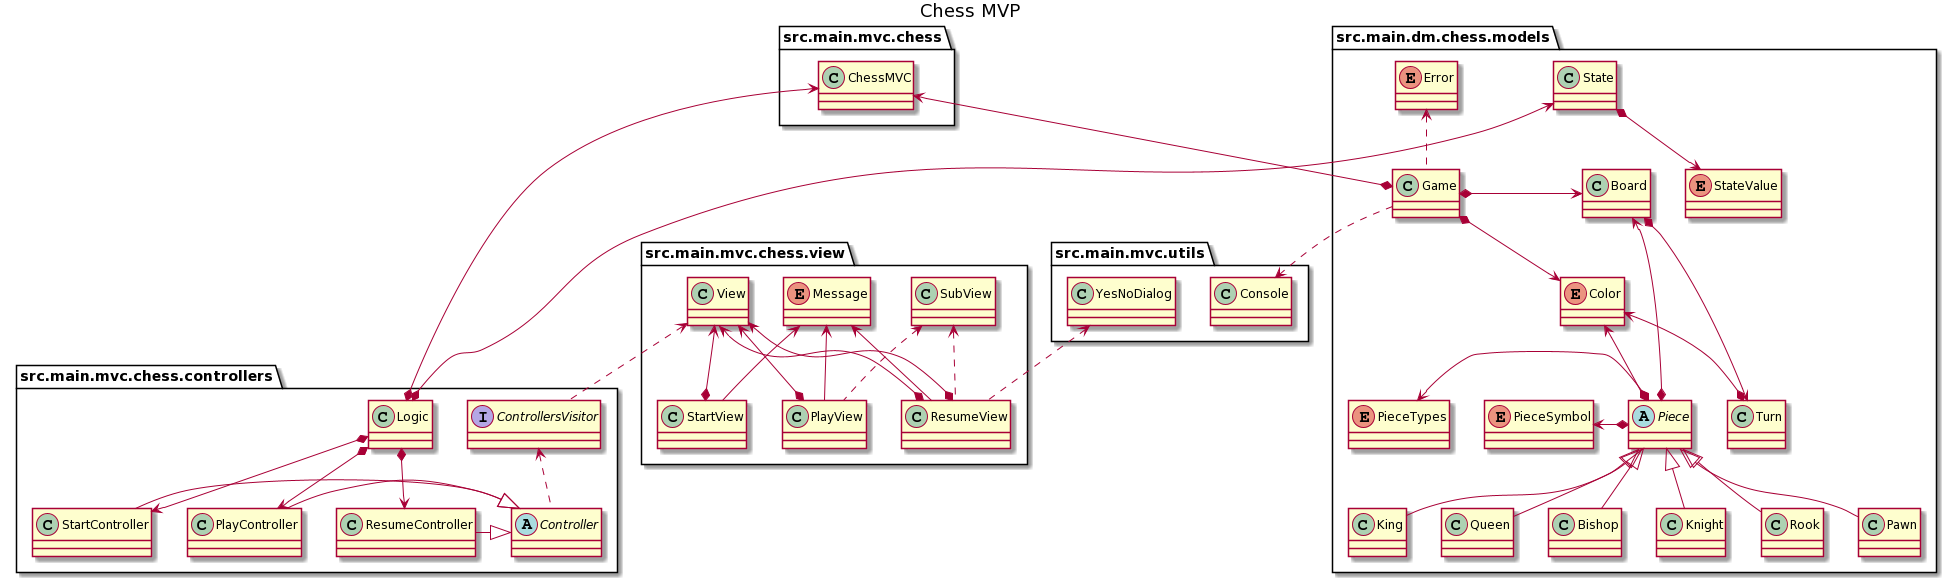

The diagram above was rendered by PlantUML. Its source (embedded in the PNG):
@startuml
title Chess MVP

    package "src.main.mvc.utils"{
        class Console{
        }
        class YesNoDialog{
        }
    }


    package "src.main.mvc.chess"{
        class ChessMVC{
        }
    }
    

    
    
    package "src.main.mvc.chess.controllers"{
        abstract class Controller{
        }
        interface ControllersVisitor{
        }
        class Logic{
        }
        class StartController{
        }
        class PlayController{
        }
        class ResumeController{
        }
    }
    
    
    package "src.main.mvc.chess.view"{
        enum Message{
        }
        class View{
        }
        class StartView{
        }
        class PlayView{
        }
        class ResumeView{
        }
        class SubView{
        }
    }
    

    package "src.main.dm.chess.models"{
    
        class State{
        }
        
        enum StateValue{
        }
        
        enum Error{
        }
    
        class Game {
        }
        
        class Board{
        }
        
        class Turn{
        }
        
        abstract class Piece{
        }
        
        class King{
        }
        class Queen{
        }
        class Bishop{
        }
        class Knight{
        }
        class Rook{
        }
        class Pawn{
        }
        
        enum Color{
        } 
        
        enum PieceTypes{
        }
        
        enum PieceSymbol{
        }
        
        
    
    }
    
   
ChessMVC <-up-* Game
ChessMVC <-up-* Logic
Logic *-left-> State
StateValue <-down-* State

Game *-left-> Board
Error <.. Game

Board *-down-> Turn
Turn *-up-> Color
Game *-down-> Color
Board <-up-* Piece
Piece *-left-> PieceSymbol
Piece *-left-> PieceTypes
Piece *-up-> Color

Piece <|-down- King
Piece <|-down- Queen
Piece <|-down- Bishop
Piece <|-down- Knight
Piece <|-down- Rook
Piece <|-down- Pawn

View <.. ControllersVisitor
ControllersVisitor <.. Controller

Logic *-down-> StartController
Logic *-down-> PlayController
Logic *-down-> ResumeController

Controller <|-left- StartController
Controller <|-left- PlayController
Controller <|-left- ResumeController


View <-up-* StartView 
View <-up-* PlayView
View <-up-* ResumeView
View <-up-* ResumeView
SubView <.. PlayView
SubView <.. ResumeView
YesNoDialog <.. ResumeView

Message <-- StartView 
Message <-- PlayView
Message <-- ResumeView



Game ..> Console
@enduml